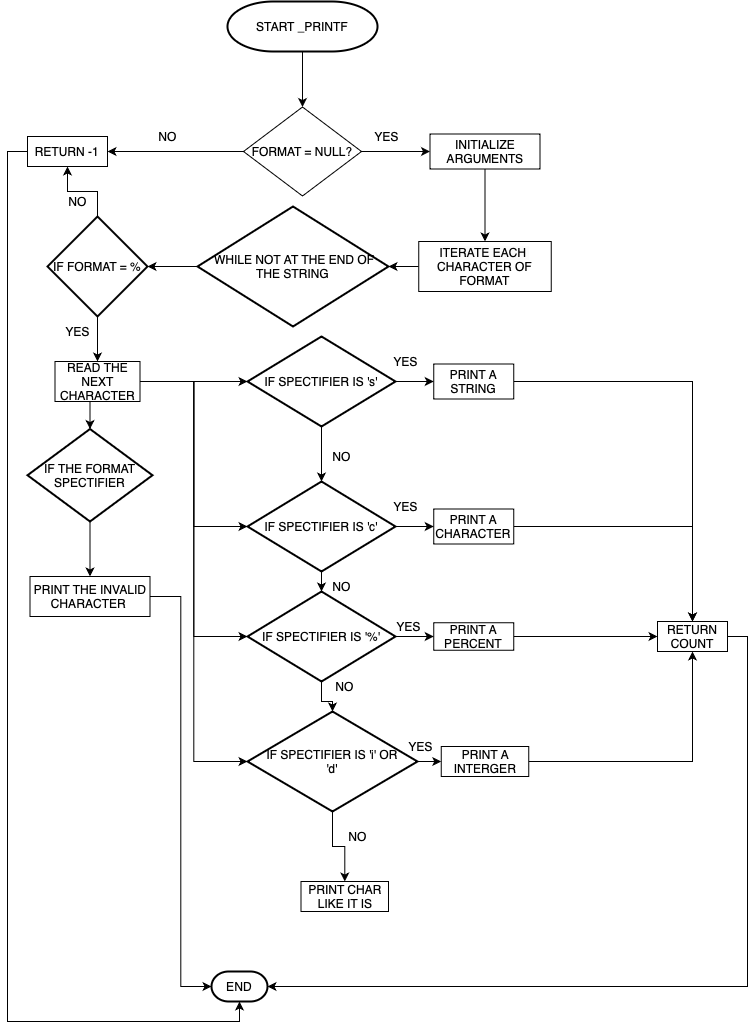

The diagram above was exported from draw.io. Its source (the exported page's mxGraphModel, read from the mxfile embedded in the PNG):
<mxGraphModel dx="892" dy="626" grid="1" gridSize="10" guides="1" tooltips="1" connect="1" arrows="1" fold="1" page="1" pageScale="1" pageWidth="827" pageHeight="1169" math="0" shadow="0">
  <root>
    <mxCell id="0" />
    <mxCell id="1" parent="0" />
    <mxCell id="WpBRBlRcR1MdFAO0REZi-15" style="edgeStyle=orthogonalEdgeStyle;rounded=0;orthogonalLoop=1;jettySize=auto;html=1;" edge="1" parent="1" source="WpBRBlRcR1MdFAO0REZi-1" target="WpBRBlRcR1MdFAO0REZi-3">
      <mxGeometry relative="1" as="geometry" />
    </mxCell>
    <mxCell id="WpBRBlRcR1MdFAO0REZi-1" value="START _PRINTF" style="strokeWidth=2;html=1;shape=mxgraph.flowchart.terminator;whiteSpace=wrap;" vertex="1" parent="1">
      <mxGeometry x="280" y="10" width="150" height="50" as="geometry" />
    </mxCell>
    <mxCell id="WpBRBlRcR1MdFAO0REZi-92" style="edgeStyle=orthogonalEdgeStyle;rounded=0;orthogonalLoop=1;jettySize=auto;html=1;exitX=0;exitY=0.5;exitDx=0;exitDy=0;entryX=0.5;entryY=1;entryDx=0;entryDy=0;entryPerimeter=0;" edge="1" parent="1" source="WpBRBlRcR1MdFAO0REZi-2" target="WpBRBlRcR1MdFAO0REZi-69">
      <mxGeometry relative="1" as="geometry">
        <mxPoint x="60" y="520" as="targetPoint" />
      </mxGeometry>
    </mxCell>
    <mxCell id="WpBRBlRcR1MdFAO0REZi-2" value="RETURN -1" style="rounded=0;whiteSpace=wrap;html=1;" vertex="1" parent="1">
      <mxGeometry x="80" y="145" width="80" height="30" as="geometry" />
    </mxCell>
    <mxCell id="WpBRBlRcR1MdFAO0REZi-76" style="edgeStyle=orthogonalEdgeStyle;rounded=0;orthogonalLoop=1;jettySize=auto;html=1;exitX=0;exitY=0.5;exitDx=0;exitDy=0;entryX=1;entryY=0.5;entryDx=0;entryDy=0;" edge="1" parent="1" source="WpBRBlRcR1MdFAO0REZi-3" target="WpBRBlRcR1MdFAO0REZi-2">
      <mxGeometry relative="1" as="geometry" />
    </mxCell>
    <mxCell id="WpBRBlRcR1MdFAO0REZi-77" style="edgeStyle=orthogonalEdgeStyle;rounded=0;orthogonalLoop=1;jettySize=auto;html=1;exitX=1;exitY=0.5;exitDx=0;exitDy=0;entryX=0;entryY=0.5;entryDx=0;entryDy=0;" edge="1" parent="1" source="WpBRBlRcR1MdFAO0REZi-3" target="WpBRBlRcR1MdFAO0REZi-12">
      <mxGeometry relative="1" as="geometry" />
    </mxCell>
    <mxCell id="WpBRBlRcR1MdFAO0REZi-3" value="FORMAT = NULL?" style="rhombus;whiteSpace=wrap;html=1;" vertex="1" parent="1">
      <mxGeometry x="296" y="115.5" width="118" height="89" as="geometry" />
    </mxCell>
    <mxCell id="WpBRBlRcR1MdFAO0REZi-79" style="edgeStyle=orthogonalEdgeStyle;rounded=0;orthogonalLoop=1;jettySize=auto;html=1;exitX=0.5;exitY=1;exitDx=0;exitDy=0;entryX=0.5;entryY=0;entryDx=0;entryDy=0;" edge="1" parent="1" source="WpBRBlRcR1MdFAO0REZi-12" target="WpBRBlRcR1MdFAO0REZi-18">
      <mxGeometry relative="1" as="geometry" />
    </mxCell>
    <mxCell id="WpBRBlRcR1MdFAO0REZi-12" value="INITIALIZE ARGUMENTS" style="rounded=0;whiteSpace=wrap;html=1;" vertex="1" parent="1">
      <mxGeometry x="482.5" y="142.5" width="110" height="35" as="geometry" />
    </mxCell>
    <mxCell id="WpBRBlRcR1MdFAO0REZi-16" value="&lt;div style=&quot;&quot;&gt;&amp;nbsp;WHILE NOT AT THE END OF THE STRING&lt;/div&gt;" style="strokeWidth=2;html=1;shape=mxgraph.flowchart.decision;whiteSpace=wrap;align=center;" vertex="1" parent="1">
      <mxGeometry x="250" y="215" width="191" height="120" as="geometry" />
    </mxCell>
    <mxCell id="WpBRBlRcR1MdFAO0REZi-20" style="edgeStyle=orthogonalEdgeStyle;rounded=0;orthogonalLoop=1;jettySize=auto;html=1;" edge="1" parent="1" source="WpBRBlRcR1MdFAO0REZi-18" target="WpBRBlRcR1MdFAO0REZi-16">
      <mxGeometry relative="1" as="geometry" />
    </mxCell>
    <mxCell id="WpBRBlRcR1MdFAO0REZi-18" value="&lt;span style=&quot;caret-color: rgb(0, 0, 0); color: rgb(0, 0, 0); font-family: Helvetica; font-size: 12px; font-style: normal; font-variant-caps: normal; font-weight: 400; letter-spacing: normal; text-align: center; text-indent: 0px; text-transform: none; white-space: normal; word-spacing: 0px; -webkit-text-stroke-width: 0px; background-color: rgb(251, 251, 251); text-decoration: none; float: none; display: inline !important;&quot;&gt;ITERATE EACH&amp;nbsp;&lt;/span&gt;&lt;div style=&quot;caret-color: rgb(0, 0, 0); color: rgb(0, 0, 0); font-family: Helvetica; font-size: 12px; font-style: normal; font-variant-caps: normal; font-weight: 400; letter-spacing: normal; text-align: center; text-indent: 0px; text-transform: none; white-space: normal; word-spacing: 0px; -webkit-text-stroke-width: 0px; text-decoration: none;&quot;&gt;CHARACTER OF FORMAT&lt;/div&gt;" style="rounded=0;whiteSpace=wrap;html=1;" vertex="1" parent="1">
      <mxGeometry x="471.25" y="250" width="132.5" height="50" as="geometry" />
    </mxCell>
    <mxCell id="WpBRBlRcR1MdFAO0REZi-26" value="" style="edgeStyle=orthogonalEdgeStyle;rounded=0;orthogonalLoop=1;jettySize=auto;html=1;" edge="1" parent="1" source="WpBRBlRcR1MdFAO0REZi-22" target="WpBRBlRcR1MdFAO0REZi-24">
      <mxGeometry relative="1" as="geometry" />
    </mxCell>
    <mxCell id="WpBRBlRcR1MdFAO0REZi-32" value="" style="edgeStyle=orthogonalEdgeStyle;rounded=0;orthogonalLoop=1;jettySize=auto;html=1;" edge="1" parent="1" source="WpBRBlRcR1MdFAO0REZi-22" target="WpBRBlRcR1MdFAO0REZi-2">
      <mxGeometry relative="1" as="geometry" />
    </mxCell>
    <mxCell id="WpBRBlRcR1MdFAO0REZi-22" value="IF FORMAT = %" style="strokeWidth=2;html=1;shape=mxgraph.flowchart.decision;whiteSpace=wrap;" vertex="1" parent="1">
      <mxGeometry x="100" y="225" width="100" height="100" as="geometry" />
    </mxCell>
    <mxCell id="WpBRBlRcR1MdFAO0REZi-23" style="edgeStyle=orthogonalEdgeStyle;rounded=0;orthogonalLoop=1;jettySize=auto;html=1;entryX=1;entryY=0.5;entryDx=0;entryDy=0;entryPerimeter=0;" edge="1" parent="1" source="WpBRBlRcR1MdFAO0REZi-16" target="WpBRBlRcR1MdFAO0REZi-22">
      <mxGeometry relative="1" as="geometry" />
    </mxCell>
    <mxCell id="WpBRBlRcR1MdFAO0REZi-24" value="READ THE NEXT CHARACTER" style="rounded=0;whiteSpace=wrap;html=1;" vertex="1" parent="1">
      <mxGeometry x="107.5" y="370" width="85" height="40" as="geometry" />
    </mxCell>
    <mxCell id="WpBRBlRcR1MdFAO0REZi-34" value="" style="edgeStyle=orthogonalEdgeStyle;rounded=0;orthogonalLoop=1;jettySize=auto;html=1;" edge="1" parent="1" source="WpBRBlRcR1MdFAO0REZi-29" target="WpBRBlRcR1MdFAO0REZi-33">
      <mxGeometry relative="1" as="geometry" />
    </mxCell>
    <mxCell id="WpBRBlRcR1MdFAO0REZi-127" value="" style="edgeStyle=orthogonalEdgeStyle;rounded=0;orthogonalLoop=1;jettySize=auto;html=1;" edge="1" parent="1" source="WpBRBlRcR1MdFAO0REZi-29" target="WpBRBlRcR1MdFAO0REZi-94">
      <mxGeometry relative="1" as="geometry" />
    </mxCell>
    <mxCell id="WpBRBlRcR1MdFAO0REZi-29" value="IF SPECTIFIER IS 's'" style="strokeWidth=2;html=1;shape=mxgraph.flowchart.decision;whiteSpace=wrap;" vertex="1" parent="1">
      <mxGeometry x="300" y="345" width="148" height="90" as="geometry" />
    </mxCell>
    <mxCell id="WpBRBlRcR1MdFAO0REZi-124" style="edgeStyle=orthogonalEdgeStyle;rounded=0;orthogonalLoop=1;jettySize=auto;html=1;exitX=1;exitY=0.5;exitDx=0;exitDy=0;entryX=0.5;entryY=0;entryDx=0;entryDy=0;" edge="1" parent="1" source="WpBRBlRcR1MdFAO0REZi-33" target="WpBRBlRcR1MdFAO0REZi-61">
      <mxGeometry relative="1" as="geometry" />
    </mxCell>
    <mxCell id="WpBRBlRcR1MdFAO0REZi-33" value="PRINT A STRING" style="rounded=0;whiteSpace=wrap;html=1;" vertex="1" parent="1">
      <mxGeometry x="486.25" y="372.5" width="80" height="35" as="geometry" />
    </mxCell>
    <mxCell id="WpBRBlRcR1MdFAO0REZi-62" value="" style="edgeStyle=orthogonalEdgeStyle;rounded=0;orthogonalLoop=1;jettySize=auto;html=1;" edge="1" parent="1" source="WpBRBlRcR1MdFAO0REZi-37" target="WpBRBlRcR1MdFAO0REZi-61">
      <mxGeometry relative="1" as="geometry" />
    </mxCell>
    <mxCell id="WpBRBlRcR1MdFAO0REZi-37" value="PRINT A CHARACTER" style="rounded=0;whiteSpace=wrap;html=1;" vertex="1" parent="1">
      <mxGeometry x="486.25" y="517.5" width="80" height="35" as="geometry" />
    </mxCell>
    <mxCell id="WpBRBlRcR1MdFAO0REZi-89" style="edgeStyle=orthogonalEdgeStyle;rounded=0;orthogonalLoop=1;jettySize=auto;html=1;exitX=1;exitY=0.5;exitDx=0;exitDy=0;entryX=0;entryY=0.5;entryDx=0;entryDy=0;" edge="1" parent="1" source="WpBRBlRcR1MdFAO0REZi-43" target="WpBRBlRcR1MdFAO0REZi-61">
      <mxGeometry relative="1" as="geometry" />
    </mxCell>
    <mxCell id="WpBRBlRcR1MdFAO0REZi-43" value="PRINT A PERCENT" style="rounded=0;whiteSpace=wrap;html=1;" vertex="1" parent="1">
      <mxGeometry x="486.25" y="631.25" width="80" height="27.5" as="geometry" />
    </mxCell>
    <mxCell id="WpBRBlRcR1MdFAO0REZi-90" style="edgeStyle=orthogonalEdgeStyle;rounded=0;orthogonalLoop=1;jettySize=auto;html=1;exitX=1;exitY=0.5;exitDx=0;exitDy=0;entryX=0.5;entryY=1;entryDx=0;entryDy=0;" edge="1" parent="1" source="WpBRBlRcR1MdFAO0REZi-46" target="WpBRBlRcR1MdFAO0REZi-61">
      <mxGeometry relative="1" as="geometry" />
    </mxCell>
    <mxCell id="WpBRBlRcR1MdFAO0REZi-46" value="PRINT A INTERGER" style="rounded=0;whiteSpace=wrap;html=1;" vertex="1" parent="1">
      <mxGeometry x="493.75" y="755" width="87.5" height="30" as="geometry" />
    </mxCell>
    <mxCell id="WpBRBlRcR1MdFAO0REZi-52" value="PRINT THE INVALID CHARACTER&amp;nbsp;" style="rounded=0;whiteSpace=wrap;html=1;" vertex="1" parent="1">
      <mxGeometry x="82.5" y="585" width="120" height="40" as="geometry" />
    </mxCell>
    <mxCell id="WpBRBlRcR1MdFAO0REZi-59" value="" style="edgeStyle=orthogonalEdgeStyle;rounded=0;orthogonalLoop=1;jettySize=auto;html=1;" edge="1" parent="1" source="WpBRBlRcR1MdFAO0REZi-57" target="WpBRBlRcR1MdFAO0REZi-52">
      <mxGeometry relative="1" as="geometry" />
    </mxCell>
    <mxCell id="WpBRBlRcR1MdFAO0REZi-57" value="IF THE FORMAT SPECTIFIER" style="strokeWidth=2;html=1;shape=mxgraph.flowchart.decision;whiteSpace=wrap;" vertex="1" parent="1">
      <mxGeometry x="80" y="437.5" width="125" height="92.5" as="geometry" />
    </mxCell>
    <mxCell id="WpBRBlRcR1MdFAO0REZi-60" style="edgeStyle=orthogonalEdgeStyle;rounded=0;orthogonalLoop=1;jettySize=auto;html=1;exitX=0.5;exitY=1;exitDx=0;exitDy=0;entryX=0.5;entryY=0;entryDx=0;entryDy=0;entryPerimeter=0;" edge="1" parent="1" source="WpBRBlRcR1MdFAO0REZi-24" target="WpBRBlRcR1MdFAO0REZi-57">
      <mxGeometry relative="1" as="geometry" />
    </mxCell>
    <mxCell id="WpBRBlRcR1MdFAO0REZi-61" value="RETURN COUNT" style="rounded=0;whiteSpace=wrap;html=1;" vertex="1" parent="1">
      <mxGeometry x="710" y="630" width="70" height="30" as="geometry" />
    </mxCell>
    <mxCell id="WpBRBlRcR1MdFAO0REZi-69" value="END" style="strokeWidth=2;html=1;shape=mxgraph.flowchart.terminator;whiteSpace=wrap;" vertex="1" parent="1">
      <mxGeometry x="264" y="980" width="56" height="30" as="geometry" />
    </mxCell>
    <mxCell id="WpBRBlRcR1MdFAO0REZi-73" style="edgeStyle=orthogonalEdgeStyle;rounded=0;orthogonalLoop=1;jettySize=auto;html=1;exitX=1;exitY=0.5;exitDx=0;exitDy=0;entryX=1;entryY=0.5;entryDx=0;entryDy=0;entryPerimeter=0;" edge="1" parent="1" source="WpBRBlRcR1MdFAO0REZi-61" target="WpBRBlRcR1MdFAO0REZi-69">
      <mxGeometry relative="1" as="geometry" />
    </mxCell>
    <mxCell id="WpBRBlRcR1MdFAO0REZi-74" style="edgeStyle=orthogonalEdgeStyle;rounded=0;orthogonalLoop=1;jettySize=auto;html=1;entryX=0;entryY=0.5;entryDx=0;entryDy=0;entryPerimeter=0;" edge="1" parent="1" source="WpBRBlRcR1MdFAO0REZi-52" target="WpBRBlRcR1MdFAO0REZi-69">
      <mxGeometry relative="1" as="geometry" />
    </mxCell>
    <mxCell id="WpBRBlRcR1MdFAO0REZi-80" style="edgeStyle=orthogonalEdgeStyle;rounded=0;orthogonalLoop=1;jettySize=auto;html=1;exitX=0.5;exitY=1;exitDx=0;exitDy=0;exitPerimeter=0;" edge="1" parent="1" source="WpBRBlRcR1MdFAO0REZi-16" target="WpBRBlRcR1MdFAO0REZi-16">
      <mxGeometry relative="1" as="geometry" />
    </mxCell>
    <mxCell id="WpBRBlRcR1MdFAO0REZi-101" style="edgeStyle=orthogonalEdgeStyle;rounded=0;orthogonalLoop=1;jettySize=auto;html=1;exitX=1;exitY=0.5;exitDx=0;exitDy=0;exitPerimeter=0;entryX=0;entryY=0.5;entryDx=0;entryDy=0;" edge="1" parent="1" source="WpBRBlRcR1MdFAO0REZi-94" target="WpBRBlRcR1MdFAO0REZi-37">
      <mxGeometry relative="1" as="geometry" />
    </mxCell>
    <mxCell id="WpBRBlRcR1MdFAO0REZi-128" value="" style="edgeStyle=orthogonalEdgeStyle;rounded=0;orthogonalLoop=1;jettySize=auto;html=1;" edge="1" parent="1" source="WpBRBlRcR1MdFAO0REZi-94" target="WpBRBlRcR1MdFAO0REZi-95">
      <mxGeometry relative="1" as="geometry" />
    </mxCell>
    <mxCell id="WpBRBlRcR1MdFAO0REZi-94" value="IF SPECTIFIER IS 'c'" style="strokeWidth=2;html=1;shape=mxgraph.flowchart.decision;whiteSpace=wrap;" vertex="1" parent="1">
      <mxGeometry x="300" y="490" width="148" height="90" as="geometry" />
    </mxCell>
    <mxCell id="WpBRBlRcR1MdFAO0REZi-102" style="edgeStyle=orthogonalEdgeStyle;rounded=0;orthogonalLoop=1;jettySize=auto;html=1;exitX=1;exitY=0.5;exitDx=0;exitDy=0;exitPerimeter=0;entryX=0;entryY=0.5;entryDx=0;entryDy=0;" edge="1" parent="1" source="WpBRBlRcR1MdFAO0REZi-95" target="WpBRBlRcR1MdFAO0REZi-43">
      <mxGeometry relative="1" as="geometry" />
    </mxCell>
    <mxCell id="WpBRBlRcR1MdFAO0REZi-129" value="" style="edgeStyle=orthogonalEdgeStyle;rounded=0;orthogonalLoop=1;jettySize=auto;html=1;" edge="1" parent="1" source="WpBRBlRcR1MdFAO0REZi-95" target="WpBRBlRcR1MdFAO0REZi-96">
      <mxGeometry relative="1" as="geometry" />
    </mxCell>
    <mxCell id="WpBRBlRcR1MdFAO0REZi-95" value="IF SPECTIFIER IS '%'" style="strokeWidth=2;html=1;shape=mxgraph.flowchart.decision;whiteSpace=wrap;" vertex="1" parent="1">
      <mxGeometry x="300" y="600" width="148" height="90" as="geometry" />
    </mxCell>
    <mxCell id="WpBRBlRcR1MdFAO0REZi-106" style="edgeStyle=orthogonalEdgeStyle;rounded=0;orthogonalLoop=1;jettySize=auto;html=1;exitX=1;exitY=0.5;exitDx=0;exitDy=0;exitPerimeter=0;entryX=0;entryY=0.5;entryDx=0;entryDy=0;" edge="1" parent="1" source="WpBRBlRcR1MdFAO0REZi-96" target="WpBRBlRcR1MdFAO0REZi-46">
      <mxGeometry relative="1" as="geometry" />
    </mxCell>
    <mxCell id="WpBRBlRcR1MdFAO0REZi-132" value="" style="edgeStyle=orthogonalEdgeStyle;rounded=0;orthogonalLoop=1;jettySize=auto;html=1;" edge="1" parent="1" source="WpBRBlRcR1MdFAO0REZi-96" target="WpBRBlRcR1MdFAO0REZi-126">
      <mxGeometry relative="1" as="geometry" />
    </mxCell>
    <mxCell id="WpBRBlRcR1MdFAO0REZi-96" value="IF SPECTIFIER IS 'i' OR&lt;div&gt;'d'&lt;/div&gt;" style="strokeWidth=2;html=1;shape=mxgraph.flowchart.decision;whiteSpace=wrap;" vertex="1" parent="1">
      <mxGeometry x="300" y="720" width="170" height="100" as="geometry" />
    </mxCell>
    <mxCell id="WpBRBlRcR1MdFAO0REZi-107" style="edgeStyle=orthogonalEdgeStyle;rounded=0;orthogonalLoop=1;jettySize=auto;html=1;exitX=1;exitY=0.5;exitDx=0;exitDy=0;entryX=0;entryY=0.5;entryDx=0;entryDy=0;entryPerimeter=0;" edge="1" parent="1" source="WpBRBlRcR1MdFAO0REZi-24" target="WpBRBlRcR1MdFAO0REZi-29">
      <mxGeometry relative="1" as="geometry" />
    </mxCell>
    <mxCell id="WpBRBlRcR1MdFAO0REZi-108" style="edgeStyle=orthogonalEdgeStyle;rounded=0;orthogonalLoop=1;jettySize=auto;html=1;exitX=1;exitY=0.5;exitDx=0;exitDy=0;entryX=0;entryY=0.5;entryDx=0;entryDy=0;entryPerimeter=0;" edge="1" parent="1" source="WpBRBlRcR1MdFAO0REZi-24" target="WpBRBlRcR1MdFAO0REZi-94">
      <mxGeometry relative="1" as="geometry" />
    </mxCell>
    <mxCell id="WpBRBlRcR1MdFAO0REZi-109" style="edgeStyle=orthogonalEdgeStyle;rounded=0;orthogonalLoop=1;jettySize=auto;html=1;exitX=1;exitY=0.5;exitDx=0;exitDy=0;entryX=0;entryY=0.5;entryDx=0;entryDy=0;entryPerimeter=0;" edge="1" parent="1" source="WpBRBlRcR1MdFAO0REZi-24" target="WpBRBlRcR1MdFAO0REZi-95">
      <mxGeometry relative="1" as="geometry" />
    </mxCell>
    <mxCell id="WpBRBlRcR1MdFAO0REZi-110" style="edgeStyle=orthogonalEdgeStyle;rounded=0;orthogonalLoop=1;jettySize=auto;html=1;exitX=1;exitY=0.5;exitDx=0;exitDy=0;entryX=0;entryY=0.5;entryDx=0;entryDy=0;entryPerimeter=0;" edge="1" parent="1" source="WpBRBlRcR1MdFAO0REZi-24" target="WpBRBlRcR1MdFAO0REZi-96">
      <mxGeometry relative="1" as="geometry" />
    </mxCell>
    <mxCell id="WpBRBlRcR1MdFAO0REZi-113" value="YES" style="text;html=1;align=center;verticalAlign=middle;resizable=0;points=[];autosize=1;strokeColor=none;fillColor=none;" vertex="1" parent="1">
      <mxGeometry x="436.25" y="620" width="50" height="30" as="geometry" />
    </mxCell>
    <mxCell id="WpBRBlRcR1MdFAO0REZi-114" value="YES" style="text;html=1;align=center;verticalAlign=middle;resizable=0;points=[];autosize=1;strokeColor=none;fillColor=none;" vertex="1" parent="1">
      <mxGeometry x="432.5" y="500" width="50" height="30" as="geometry" />
    </mxCell>
    <mxCell id="WpBRBlRcR1MdFAO0REZi-115" value="YES" style="text;html=1;align=center;verticalAlign=middle;resizable=0;points=[];autosize=1;strokeColor=none;fillColor=none;" vertex="1" parent="1">
      <mxGeometry x="432.5" y="355" width="50" height="30" as="geometry" />
    </mxCell>
    <mxCell id="WpBRBlRcR1MdFAO0REZi-116" value="YES" style="text;html=1;align=center;verticalAlign=middle;resizable=0;points=[];autosize=1;strokeColor=none;fillColor=none;" vertex="1" parent="1">
      <mxGeometry x="105" y="325" width="50" height="30" as="geometry" />
    </mxCell>
    <mxCell id="WpBRBlRcR1MdFAO0REZi-117" value="YES" style="text;html=1;align=center;verticalAlign=middle;resizable=0;points=[];autosize=1;strokeColor=none;fillColor=none;" vertex="1" parent="1">
      <mxGeometry x="414" y="130" width="50" height="30" as="geometry" />
    </mxCell>
    <mxCell id="WpBRBlRcR1MdFAO0REZi-118" value="NO" style="text;html=1;align=center;verticalAlign=middle;resizable=0;points=[];autosize=1;strokeColor=none;fillColor=none;" vertex="1" parent="1">
      <mxGeometry x="377.25" y="680" width="40" height="30" as="geometry" />
    </mxCell>
    <mxCell id="WpBRBlRcR1MdFAO0REZi-119" value="NO" style="text;html=1;align=center;verticalAlign=middle;resizable=0;points=[];autosize=1;strokeColor=none;fillColor=none;" vertex="1" parent="1">
      <mxGeometry x="374" y="580" width="40" height="30" as="geometry" />
    </mxCell>
    <mxCell id="WpBRBlRcR1MdFAO0REZi-120" value="&lt;span style=&quot;caret-color: rgba(0, 0, 0, 0); color: rgba(0, 0, 0, 0); font-family: monospace; font-size: 0px; text-align: start;&quot;&gt;%3CmxGraphModel%3E%3Croot%3E%3CmxCell%20id%3D%220%22%2F%3E%3CmxCell%20id%3D%221%22%20parent%3D%220%22%2F%3E%3CmxCell%20id%3D%222%22%20value%3D%22NO%22%20style%3D%22text%3Bhtml%3D1%3Balign%3Dcenter%3BverticalAlign%3Dmiddle%3Bresizable%3D0%3Bpoints%3D%5B%5D%3Bautosize%3D1%3BstrokeColor%3Dnone%3BfillColor%3Dnone%3B%22%20vertex%3D%221%22%20parent%3D%221%22%3E%3CmxGeometry%20x%3D%22530%22%20y%3D%2248%22%20width%3D%2240%22%20height%3D%2230%22%20as%3D%22geometry%22%2F%3E%3C%2FmxCell%3E%3C%2Froot%3E%3C%2FmxGraphModel%3E&lt;/span&gt;" style="text;html=1;align=center;verticalAlign=middle;resizable=0;points=[];autosize=1;strokeColor=none;fillColor=none;" vertex="1" parent="1">
      <mxGeometry x="560" y="68" width="20" height="30" as="geometry" />
    </mxCell>
    <mxCell id="WpBRBlRcR1MdFAO0REZi-121" value="NO" style="text;html=1;align=center;verticalAlign=middle;resizable=0;points=[];autosize=1;strokeColor=none;fillColor=none;" vertex="1" parent="1">
      <mxGeometry x="374" y="450" width="40" height="30" as="geometry" />
    </mxCell>
    <mxCell id="WpBRBlRcR1MdFAO0REZi-122" value="NO" style="text;html=1;align=center;verticalAlign=middle;resizable=0;points=[];autosize=1;strokeColor=none;fillColor=none;" vertex="1" parent="1">
      <mxGeometry x="110" y="195" width="40" height="30" as="geometry" />
    </mxCell>
    <mxCell id="WpBRBlRcR1MdFAO0REZi-123" value="NO" style="text;html=1;align=center;verticalAlign=middle;resizable=0;points=[];autosize=1;strokeColor=none;fillColor=none;" vertex="1" parent="1">
      <mxGeometry x="200" y="130" width="40" height="30" as="geometry" />
    </mxCell>
    <mxCell id="WpBRBlRcR1MdFAO0REZi-125" value="YES" style="text;html=1;align=center;verticalAlign=middle;resizable=0;points=[];autosize=1;strokeColor=none;fillColor=none;" vertex="1" parent="1">
      <mxGeometry x="448" y="740" width="50" height="30" as="geometry" />
    </mxCell>
    <mxCell id="WpBRBlRcR1MdFAO0REZi-126" value="PRINT CHAR LIKE IT IS" style="rounded=0;whiteSpace=wrap;html=1;" vertex="1" parent="1">
      <mxGeometry x="353.5" y="890" width="87.5" height="30" as="geometry" />
    </mxCell>
    <mxCell id="WpBRBlRcR1MdFAO0REZi-133" value="NO" style="text;html=1;align=center;verticalAlign=middle;resizable=0;points=[];autosize=1;strokeColor=none;fillColor=none;" vertex="1" parent="1">
      <mxGeometry x="390" y="830" width="40" height="30" as="geometry" />
    </mxCell>
  </root>
</mxGraphModel>